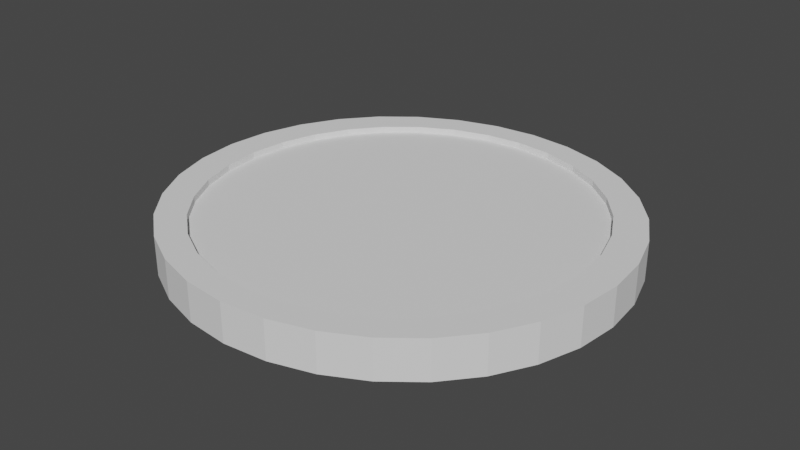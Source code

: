 # Source: anhole.blend  (saved by Blender 2.83.19; exported with 4.5.12 LTS)
import bpy
from mathutils import Matrix  # noqa: F401  (used for matrix-valued properties, if any)

bpy.ops.wm.read_factory_settings(use_empty=True)
scene = bpy.context.scene
scene.name = 'Scene'

# ---- collections
col_collection = bpy.data.collections.new('Collection'); scene.collection.children.link(col_collection)

# ---- world
world_world = bpy.data.worlds.new('World'); scene.world = world_world
world_world.use_nodes = True; world_world.node_tree.nodes.clear()
_N = world_world.node_tree.nodes; _L = world_world.node_tree.links
n0 = _N.new('ShaderNodeOutputWorld'); n0.name = 'World Output'; n0.location = (300, 300)
n1 = _N.new('ShaderNodeBackground'); n1.name = 'Background'; n1.location = (10, 300)
n1.inputs[0].default_value = (0.05088, 0.05088, 0.05088, 1.0)
_L.new(n1.outputs[0], n0.inputs[0])
n0.is_active_output = True
world_world.color = (0.05088, 0.05088, 0.05088)
world_world.use_sun_shadow = False
world_world.sun_shadow_jitter_overblur = 0.0

# ---- meshes
me_cylinder_001 = bpy.data.meshes.new('Cylinder.001')
me_cylinder_001.from_pydata([(0.0, 1.0, -1.165), (0.0, 1.0, 0.4766), (0.1951, 0.9808, -1.165), (0.1951, 0.9808, 0.4766), (0.3827, 0.9239, -1.165), (0.3827, 0.9239, 0.4766), (0.5556, 0.8315, -1.165), (0.5556, 0.8315, 0.4766), (0.7071, 0.7071, -1.165), (0.7071, 0.7071, 0.4766), (0.8315, 0.5556, -1.165), (0.8315, 0.5556, 0.4766), (0.9239, 0.3827, -1.165), (0.9239, 0.3827, 0.4766), (0.9808, 0.1951, -1.165), (0.9808, 0.1951, 0.4766), (1.0, 7.55e-08, -1.165), (1.0, 7.55e-08, 0.4766), (0.9808, -0.1951, -1.165), (0.9808, -0.1951, 0.4766), (0.9239, -0.3827, -1.165), (0.9239, -0.3827, 0.4766), (0.8315, -0.5556, -1.165), (0.8315, -0.5556, 0.4766), (0.7071, -0.7071, -1.165), (0.7071, -0.7071, 0.4766), (0.5556, -0.8315, -1.165), (0.5556, -0.8315, 0.4766), (0.3827, -0.9239, -1.165), (0.3827, -0.9239, 0.4766), (0.1951, -0.9808, -1.165), (0.1951, -0.9808, 0.4766), (-3.258e-07, -1.0, -1.165), (-3.258e-07, -1.0, 0.4766), (-0.1951, -0.9808, -1.165), (-0.1951, -0.9808, 0.4766), (-0.3827, -0.9239, -1.165), (-0.3827, -0.9239, 0.4766), (-0.5556, -0.8315, -1.165), (-0.5556, -0.8315, 0.4766), (-0.7071, -0.7071, -1.165), (-0.7071, -0.7071, 0.4766), (-0.8315, -0.5556, -1.165), (-0.8315, -0.5556, 0.4766), (-0.9239, -0.3827, -1.165), (-0.9239, -0.3827, 0.4766), (-0.9808, -0.1951, -1.165), (-0.9808, -0.1951, 0.4766), (-1.0, 9.656e-07, -1.165), (-1.0, 9.656e-07, 0.4766), (-0.9808, 0.1951, -1.165), (-0.9808, 0.1951, 0.4766), (-0.9239, 0.3827, -1.165), (-0.9239, 0.3827, 0.4766), (-0.8315, 0.5556, -1.165), (-0.8315, 0.5556, 0.4766), (-0.7071, 0.7071, -1.165), (-0.7071, 0.7071, 0.4766), (-0.5556, 0.8315, -1.165), (-0.5556, 0.8315, 0.4766), (-0.3827, 0.9239, -1.165), (-0.3827, 0.9239, 0.4766), (-0.1951, 0.9808, -1.165), (-0.1951, 0.9808, 0.4766), (0.0, 0.8787, -0.9924), (0.0, 0.8787, 0.2052), (0.1664, 0.8619, -0.9924), (0.1664, 0.8619, 0.2052), (0.3265, 0.8119, -0.9924), (0.3265, 0.8119, 0.2052), (0.4739, 0.7306, -0.9924), (0.4739, 0.7306, 0.2052), (0.6032, 0.6214, -0.9924), (0.6032, 0.6214, 0.2052), (0.7093, 0.4882, -0.9924), (0.7093, 0.4882, 0.2052), (0.7881, 0.3363, -0.9924), (0.7881, 0.3363, 0.2052), (0.8367, 0.1714, -0.9924), (0.8367, 0.1714, 0.2052), (0.8531, 6.634e-08, -0.9924), (0.8531, 0.0, 0.2052), (0.8367, -0.1714, -0.9924), (0.8367, -0.1714, 0.2052), (0.7881, -0.3363, -0.9924), (0.7881, -0.3363, 0.2052), (0.7093, -0.4882, -0.9924), (0.7093, -0.4882, 0.2052), (0.6032, -0.6214, -0.9924), (0.6032, -0.6214, 0.2052), (0.4739, -0.7306, -0.9924), (0.4739, -0.7306, 0.2052), (0.3265, -0.8119, -0.9924), (0.3265, -0.8119, 0.2052), (0.1664, -0.8619, -0.9924), (0.1664, -0.8619, 0.2052), (-2.78e-07, -0.8787, -0.9924), (-2.78e-07, -0.8787, 0.2052), (-0.1664, -0.8619, -0.9924), (-0.1664, -0.8619, 0.2052), (-0.3265, -0.8119, -0.9924), (-0.3265, -0.8119, 0.2052), (-0.4739, -0.7306, -0.9924), (-0.4739, -0.7306, 0.2052), (-0.6032, -0.6214, -0.9924), (-0.6032, -0.6214, 0.2052), (-0.7093, -0.4882, -0.9924), (-0.7093, -0.4882, 0.2052), (-0.7881, -0.3363, -0.9924), (-0.7881, -0.3363, 0.2052), (-0.8367, -0.1714, -0.9924), (-0.8367, -0.1714, 0.2052), (-0.8531, 8.485e-07, -0.9924), (-0.8531, 0.0, 0.2052), (-0.8367, 0.1714, -0.9924), (-0.8367, 0.1714, 0.2052), (-0.7881, 0.3363, -0.9924), (-0.7881, 0.3363, 0.2052), (-0.7093, 0.4882, -0.9924), (-0.7093, 0.4882, 0.2052), (-0.6032, 0.6214, -0.9924), (-0.6032, 0.6214, 0.2052), (-0.4739, 0.7306, -0.9924), (-0.4739, 0.7306, 0.2052), (-0.3265, 0.8119, -0.9924), (-0.3265, 0.8119, 0.2052), (-0.1664, 0.8619, -0.9924), (-0.1664, 0.8619, 0.2052), (0.0, 0.8787, 0.4712), (0.1664, 0.8619, 0.4712), (0.3265, 0.8119, 0.4712), (0.4739, 0.7306, 0.4712), (0.6032, 0.6214, 0.4712), (0.7093, 0.4882, 0.4712), (0.7881, 0.3363, 0.4712), (0.8367, 0.1714, 0.4712), (0.8531, 0.0, 0.4712), (0.8367, -0.1714, 0.4712), (0.7881, -0.3363, 0.4712), (0.7093, -0.4882, 0.4712), (0.6032, -0.6214, 0.4712), (0.4739, -0.7306, 0.4712), (0.3265, -0.8119, 0.4712), (0.1664, -0.8619, 0.4712), (0.0, -0.8787, 0.4712), (-0.1664, -0.8619, 0.4712), (-0.3265, -0.8119, 0.4712), (-0.4739, -0.7306, 0.4712), (-0.6032, -0.6214, 0.4712), (-0.7093, -0.4882, 0.4712), (-0.7881, -0.3363, 0.4712), (-0.8367, -0.1714, 0.4712), (-0.8531, 0.0, 0.4712), (-0.8367, 0.1714, 0.4712), (-0.7881, 0.3363, 0.4712), (-0.7093, 0.4882, 0.4712), (-0.6032, 0.6214, 0.4712), (-0.4739, 0.7306, 0.4712), (-0.3265, 0.8119, 0.4712), (-0.1664, 0.8619, 0.4712)], [], [(0, 1, 3, 2), (2, 3, 5, 4), (4, 5, 7, 6), (6, 7, 9, 8), (8, 9, 11, 10), (10, 11, 13, 12), (12, 13, 15, 14), (14, 15, 17, 16), (16, 17, 19, 18), (18, 19, 21, 20), (20, 21, 23, 22), (22, 23, 25, 24), (24, 25, 27, 26), (26, 27, 29, 28), (28, 29, 31, 30), (30, 31, 33, 32), (32, 33, 35, 34), (34, 35, 37, 36), (36, 37, 39, 38), (38, 39, 41, 40), (40, 41, 43, 42), (42, 43, 45, 44), (44, 45, 47, 46), (46, 47, 49, 48), (48, 49, 51, 50), (50, 51, 53, 52), (52, 53, 55, 54), (54, 55, 57, 56), (56, 57, 59, 58), (58, 59, 61, 60), (60, 61, 63, 62), (62, 63, 1, 0), (0, 2, 4, 6, 8, 10, 12, 14, 16, 18, 20, 22, 24, 26, 28, 30, 32, 34, 36, 38, 40, 42, 44, 46, 48, 50, 52, 54, 56, 58, 60, 62), (64, 65, 67, 66), (66, 67, 69, 68), (68, 69, 71, 70), (70, 71, 73, 72), (72, 73, 75, 74), (74, 75, 77, 76), (76, 77, 79, 78), (78, 79, 81, 80), (80, 81, 83, 82), (82, 83, 85, 84), (84, 85, 87, 86), (86, 87, 89, 88), (88, 89, 91, 90), (90, 91, 93, 92), (92, 93, 95, 94), (94, 95, 97, 96), (96, 97, 99, 98), (98, 99, 101, 100), (100, 101, 103, 102), (102, 103, 105, 104), (104, 105, 107, 106), (106, 107, 109, 108), (108, 109, 111, 110), (110, 111, 113, 112), (112, 113, 115, 114), (114, 115, 117, 116), (116, 117, 119, 118), (118, 119, 121, 120), (120, 121, 123, 122), (122, 123, 125, 124), (67, 65, 127, 125, 123, 121, 119, 117, 115, 113, 111, 109, 107, 105, 103, 101, 99, 97, 95, 93, 91, 89, 87, 85, 83, 81, 79, 77, 75, 73, 71, 69), (124, 125, 127, 126), (126, 127, 65, 64), (64, 66, 68, 70, 72, 74, 76, 78, 80, 82, 84, 86, 88, 90, 92, 94, 96, 98, 100, 102, 104, 106, 108, 110, 112, 114, 116, 118, 120, 122, 124, 126), (93, 142, 91), (91, 141, 89), (142, 141, 91), (89, 140, 87), (141, 140, 89), (87, 139, 85), (140, 139, 87), (138, 83, 85), (139, 138, 85), (138, 137, 83), (137, 81, 83), (137, 136, 81), (81, 136, 79), (79, 135, 77), (136, 135, 79), (77, 134, 133, 75), (135, 134, 77), (75, 133, 132, 73), (73, 132, 131, 71), (71, 131, 130, 69), (69, 130, 129, 67), (67, 129, 128, 65), (128, 65, 127, 159), (159, 127, 125, 158), (158, 125, 123, 157), (157, 123, 121, 156), (156, 121, 119, 155), (155, 119, 117, 154), (154, 117, 115, 153), (153, 115, 113, 152), (152, 113, 111, 151), (151, 111, 109, 150), (150, 109, 107, 149), (149, 107, 105, 148), (148, 105, 103, 147), (147, 103, 101, 146), (47, 45, 150, 151), (45, 43, 149, 150), (43, 41, 148, 149), (41, 39, 147, 148), (39, 37, 146, 147), (37, 35, 145, 146), (35, 33, 144, 145), (33, 31, 143, 144), (31, 29, 142, 143), (29, 27, 141, 142), (27, 25, 140, 141), (25, 23, 139, 140), (23, 21, 138, 139), (21, 19, 137, 138), (19, 17, 136, 137), (17, 15, 135, 136), (15, 13, 134, 135), (13, 11, 133, 134), (11, 9, 132, 133), (9, 7, 131, 132), (7, 5, 130, 131), (5, 3, 129, 130), (3, 1, 128, 129), (1, 63, 159, 128), (63, 61, 158, 159), (61, 59, 157, 158), (59, 57, 156, 157), (57, 55, 155, 156), (55, 53, 154, 155), (53, 51, 153, 154), (51, 49, 152, 153), (49, 47, 151, 152), (97, 144, 143, 95), (99, 145, 144, 97), (101, 146, 145, 99), (95, 143, 142, 93)])
_uv = me_cylinder_001.uv_layers.new(name='UVMap')
_uv.uv.foreach_set('vector', [1.0, 0.5, 1.0, 1.0, 0.9688, 1.0, 0.9688, 0.5, 0.9688, 0.5, 0.9688, 1.0, 0.9375, 1.0, 0.9375, 0.5, 0.9375, 0.5, 0.9375, 1.0, 0.9062, 1.0, 0.9062, 0.5, 0.9062, 0.5, 0.9062, 1.0, 0.875, 1.0, 0.875, 0.5, 0.875, 0.5, 0.875, 1.0, 0.8438, 1.0, 0.8438, 0.5, 0.8438, 0.5, 0.8438, 1.0, 0.8125, 1.0, 0.8125, 0.5, 0.8125, 0.5, 0.8125, 1.0, 0.7812, 1.0, 0.7812, 0.5, 0.7812, 0.5, 0.7812, 1.0, 0.75, 1.0, 0.75, 0.5, 0.75, 0.5, 0.75, 1.0, 0.7188, 1.0, 0.7188, 0.5, 0.7188, 0.5, 0.7188, 1.0, 0.6875, 1.0, 0.6875, 0.5, 0.6875, 0.5, 0.6875, 1.0, 0.6562, 1.0, 0.6562, 0.5, 0.6562, 0.5, 0.6562, 1.0, 0.625, 1.0, 0.625, 0.5, 0.625, 0.5, 0.625, 1.0, 0.5938, 1.0, 0.5938, 0.5, 0.5938, 0.5, 0.5938, 1.0, 0.5625, 1.0, 0.5625, 0.5, 0.5625, 0.5, 0.5625, 1.0, 0.5312, 1.0, 0.5312, 0.5, 0.5312, 0.5, 0.5312, 1.0, 0.5, 1.0, 0.5, 0.5, 0.5, 0.5, 0.5, 1.0, 0.4688, 1.0, 0.4688, 0.5, 0.4688, 0.5, 0.4688, 1.0, 0.4375, 1.0, 0.4375, 0.5, 0.4375, 0.5, 0.4375, 1.0, 0.4062, 1.0, 0.4062, 0.5, 0.4062, 0.5, 0.4062, 1.0, 0.375, 1.0, 0.375, 0.5, 0.375, 0.5, 0.375, 1.0, 0.3438, 1.0, 0.3438, 0.5, 0.3438, 0.5, 0.3438, 1.0, 0.3125, 1.0, 0.3125, 0.5, 0.3125, 0.5, 0.3125, 1.0, 0.2812, 1.0, 0.2812, 0.5, 0.2812, 0.5, 0.2812, 1.0, 0.25, 1.0, 0.25, 0.5, 0.25, 0.5, 0.25, 1.0, 0.2188, 1.0, 0.2188, 0.5, 0.2188, 0.5, 0.2188, 1.0, 0.1875, 1.0, 0.1875, 0.5, 0.1875, 0.5, 0.1875, 1.0, 0.1562, 1.0, 0.1562, 0.5, 0.1562, 0.5, 0.1562, 1.0, 0.125, 1.0, 0.125, 0.5, 0.125, 0.5, 0.125, 1.0, 0.09375, 1.0, 0.09375, 0.5, 0.09375, 0.5, 0.09375, 1.0, 0.0625, 1.0, 0.0625, 0.5, 0.0625, 0.5, 0.0625, 1.0, 0.03125, 1.0, 0.03125, 0.5, 0.03125, 0.5, 0.03125, 1.0, 0.0, 1.0, 0.0, 0.5, 0.75, 0.49, 0.7968, 0.4854, 0.8418, 0.4717, 0.8833, 0.4496, 0.9197, 0.4197, 0.9496, 0.3833, 0.9717, 0.3418, 0.9854, 0.2968, 0.99, 0.25, 0.9854, 0.2032, 0.9717, 0.1582, 0.9496, 0.1167, 0.9197, 0.08029, 0.8833, 0.05045, 0.8418, 0.02827, 0.7968, 0.01461, 0.75, 0.01, 0.7032, 0.01461, 0.6582, 0.02827, 0.6167, 0.05045, 0.5803, 0.08029, 0.5504, 0.1167, 0.5283, 0.1582, 0.5146, 0.2032, 0.51, 0.25, 0.5146, 0.2968, 0.5283, 0.3418, 0.5504, 0.3833, 0.5803, 0.4197, 0.6167, 0.4496, 0.6582, 0.4717, 0.7032, 0.4854, 1.0, 0.5, 1.0, 1.0, 0.9688, 1.0, 0.9688, 0.5, 0.9688, 0.5, 0.9688, 1.0, 0.9375, 1.0, 0.9375, 0.5, 0.9375, 0.5, 0.9375, 1.0, 0.9062, 1.0, 0.9062, 0.5, 0.9062, 0.5, 0.9062, 1.0, 0.875, 1.0, 0.875, 0.5, 0.875, 0.5, 0.875, 1.0, 0.8438, 1.0, 0.8438, 0.5, 0.8438, 0.5, 0.8438, 1.0, 0.8125, 1.0, 0.8125, 0.5, 0.8125, 0.5, 0.8125, 1.0, 0.7812, 1.0, 0.7812, 0.5, 0.7812, 0.5, 0.7812, 1.0, 0.75, 1.0, 0.75, 0.5, 0.75, 0.5, 0.75, 1.0, 0.7188, 1.0, 0.7188, 0.5, 0.7188, 0.5, 0.7188, 1.0, 0.6875, 1.0, 0.6875, 0.5, 0.6875, 0.5, 0.6875, 1.0, 0.6562, 1.0, 0.6562, 0.5, 0.6562, 0.5, 0.6562, 1.0, 0.625, 1.0, 0.625, 0.5, 0.625, 0.5, 0.625, 1.0, 0.5938, 1.0, 0.5938, 0.5, 0.5938, 0.5, 0.5938, 1.0, 0.5625, 1.0, 0.5625, 0.5, 0.5625, 0.5, 0.5625, 1.0, 0.5312, 1.0, 0.5312, 0.5, 0.5312, 0.5, 0.5312, 1.0, 0.5, 1.0, 0.5, 0.5, 0.5, 0.5, 0.5, 1.0, 0.4688, 1.0, 0.4688, 0.5, 0.4688, 0.5, 0.4688, 1.0, 0.4375, 1.0, 0.4375, 0.5, 0.4375, 0.5, 0.4375, 1.0, 0.4062, 1.0, 0.4062, 0.5, 0.4062, 0.5, 0.4062, 1.0, 0.375, 1.0, 0.375, 0.5, 0.375, 0.5, 0.375, 1.0, 0.3438, 1.0, 0.3438, 0.5, 0.3438, 0.5, 0.3438, 1.0, 0.3125, 1.0, 0.3125, 0.5, 0.3125, 0.5, 0.3125, 1.0, 0.2812, 1.0, 0.2812, 0.5, 0.2812, 0.5, 0.2812, 1.0, 0.25, 1.0, 0.25, 0.5, 0.25, 0.5, 0.25, 1.0, 0.2188, 1.0, 0.2188, 0.5, 0.2188, 0.5, 0.2188, 1.0, 0.1875, 1.0, 0.1875, 0.5, 0.1875, 0.5, 0.1875, 1.0, 0.1562, 1.0, 0.1562, 0.5, 0.1562, 0.5, 0.1562, 1.0, 0.125, 1.0, 0.125, 0.5, 0.125, 0.5, 0.125, 1.0, 0.09375, 1.0, 0.09375, 0.5, 0.09375, 0.5, 0.09375, 1.0, 0.0625, 1.0, 0.0625, 0.5, 0.2968, 0.4854, 0.25, 0.49, 0.2032, 0.4854, 0.1582, 0.4717, 0.1167, 0.4496, 0.08029, 0.4197, 0.05045, 0.3833, 0.02827, 0.3418, 0.01461, 0.2968, 0.01, 0.25, 0.01461, 0.2032, 0.02827, 0.1582, 0.05045, 0.1167, 0.08029, 0.08029, 0.1167, 0.05045, 0.1582, 0.02827, 0.2032, 0.01461, 0.25, 0.01, 0.2968, 0.01461, 0.3418, 0.02827, 0.3833, 0.05045, 0.4197, 0.08029, 0.4496, 0.1167, 0.4717, 0.1582, 0.4854, 0.2032, 0.49, 0.25, 0.4854, 0.2968, 0.4717, 0.3418, 0.4496, 0.3833, 0.4197, 0.4197, 0.3833, 0.4496, 0.3418, 0.4717, 0.0625, 0.5, 0.0625, 1.0, 0.03125, 1.0, 0.03125, 0.5, 0.03125, 0.5, 0.03125, 1.0, 0.0, 1.0, 0.0, 0.5, 0.75, 0.49, 0.7968, 0.4854, 0.8418, 0.4717, 0.8833, 0.4496, 0.9197, 0.4197, 0.9496, 0.3833, 0.9717, 0.3418, 0.9854, 0.2968, 0.99, 0.25, 0.9854, 0.2032, 0.9717, 0.1582, 0.9496, 0.1167, 0.9197, 0.08029, 0.8833, 0.05045, 0.8418, 0.02827, 0.7968, 0.01461, 0.75, 0.01, 0.7032, 0.01461, 0.6582, 0.02827, 0.6167, 0.05045, 0.5803, 0.08029, 0.5504, 0.1167, 0.5283, 0.1582, 0.5146, 0.2032, 0.51, 0.25, 0.5146, 0.2968, 0.5283, 0.3418, 0.5504, 0.3833, 0.5803, 0.4197, 0.6167, 0.4496, 0.6582, 0.4717, 0.7032, 0.4854, 0.0, 0.0, 0.0, 0.0, 0.0, 0.0, 0.0, 0.0, 0.0, 0.0, 0.0, 0.0, 0.0, 0.0, 0.0, 0.0, 0.0, 0.0, 0.0, 0.0, 0.0, 0.0, 0.0, 0.0, 0.0, 0.0, 0.0, 0.0, 0.0, 0.0, 0.0, 0.0, 0.0, 0.0, 0.0, 0.0, 0.0, 0.0, 0.0, 0.0, 0.0, 0.0, 0.0, 0.0, 0.0, 0.0, 0.0, 0.0, 0.0, 0.0, 0.0, 0.0, 0.0, 0.0, 0.0, 0.0, 0.0, 0.0, 0.0, 0.0, 0.0, 0.0, 0.0, 0.0, 0.0, 0.0, 0.0, 0.0, 0.0, 0.0, 0.0, 0.0, 0.0, 0.0, 0.0, 0.0, 0.0, 0.0, 0.0, 0.0, 0.0, 0.0, 0.0, 0.0, 0.0, 0.0, 0.0, 0.0, 0.0, 0.0, 0.0, 0.0, 0.0, 0.0, 0.0, 0.0, 0.0, 0.0, 0.0, 0.0, 0.0, 0.0, 0.0, 0.0, 0.0, 0.0, 0.0, 0.0, 0.0, 0.0, 0.0, 0.0, 0.0, 0.0, 0.0, 0.0, 0.0, 0.0, 0.0, 0.0, 0.0, 0.0, 0.0, 0.0, 0.0, 0.0, 0.0, 0.0, 0.0, 0.0, 0.0, 0.0, 0.0, 0.0, 0.0, 0.0, 0.0, 0.0, 0.0, 0.0, 0.0, 0.0, 0.0, 0.0, 0.0, 0.0, 0.0, 0.0, 0.0, 0.0, 0.0, 0.0, 0.0, 0.0, 0.0, 0.0, 0.0, 0.0, 0.0, 0.0, 0.0, 0.0, 0.0, 0.0, 0.0, 0.0, 0.0, 0.0, 0.0, 0.0, 0.0, 0.0, 0.0, 0.0, 0.0, 0.0, 0.0, 0.0, 0.0, 0.0, 0.0, 0.0, 0.0, 0.0, 0.0, 0.0, 0.0, 0.0, 0.0, 0.0, 0.0, 0.0, 0.0, 0.0, 0.0, 0.0, 0.0, 0.0, 0.0, 0.0, 0.0, 0.0, 0.0, 0.0, 0.0, 0.0, 0.0, 0.0, 0.0, 0.0, 0.0, 0.0, 0.0, 0.0, 0.0, 0.0, 0.0, 0.0, 0.0, 0.0, 0.0, 0.0, 0.0, 0.0, 0.0, 0.0, 0.0, 0.0, 0.0, 0.0, 0.0, 0.0, 0.0, 0.0, 0.0, 0.0, 0.0, 0.0, 0.0, 0.0, 0.0, 0.0, 0.0, 0.0, 0.0, 0.0, 0.0, 0.0, 0.0, 0.0, 0.0, 0.0, 0.0, 0.0, 0.0, 0.0, 0.2812, 1.0, 0.3125, 1.0, 0.0, 0.0, 0.0, 0.0, 0.3125, 1.0, 0.3438, 1.0, 0.0, 0.0, 0.0, 0.0, 0.3438, 1.0, 0.375, 1.0, 0.0, 0.0, 0.0, 0.0, 0.375, 1.0, 0.4062, 1.0, 0.0, 0.0, 0.0, 0.0, 0.4062, 1.0, 0.4375, 1.0, 0.0, 0.0, 0.0, 0.0, 0.4375, 1.0, 0.4688, 1.0, 0.0, 0.0, 0.0, 0.0, 0.4688, 1.0, 0.5, 1.0, 0.0, 0.0, 0.0, 0.0, 0.5, 1.0, 0.5312, 1.0, 0.0, 0.0, 0.0, 0.0, 0.5312, 1.0, 0.5625, 1.0, 0.0, 0.0, 0.0, 0.0, 0.5625, 1.0, 0.5938, 1.0, 0.0, 0.0, 0.0, 0.0, 0.5938, 1.0, 0.625, 1.0, 0.0, 0.0, 0.0, 0.0, 0.625, 1.0, 0.6562, 1.0, 0.0, 0.0, 0.0, 0.0, 0.6562, 1.0, 0.6875, 1.0, 0.0, 0.0, 0.0, 0.0, 0.6875, 1.0, 0.7188, 1.0, 0.0, 0.0, 0.0, 0.0, 0.7188, 1.0, 0.75, 1.0, 0.0, 0.0, 0.0, 0.0, 0.75, 1.0, 0.7812, 1.0, 0.0, 0.0, 0.0, 0.0, 0.7812, 1.0, 0.8125, 1.0, 0.0, 0.0, 0.0, 0.0, 0.8125, 1.0, 0.8438, 1.0, 0.0, 0.0, 0.0, 0.0, 0.8438, 1.0, 0.875, 1.0, 0.0, 0.0, 0.0, 0.0, 0.875, 1.0, 0.9062, 1.0, 0.0, 0.0, 0.0, 0.0, 0.9062, 1.0, 0.9375, 1.0, 0.0, 0.0, 0.0, 0.0, 0.9375, 1.0, 0.9688, 1.0, 0.0, 0.0, 0.0, 0.0, 0.9688, 1.0, 1.0, 1.0, 0.0, 0.0, 0.0, 0.0, 1.0, 1.0, 0.03125, 1.0, 0.0, 0.0, 0.0, 0.0, 0.03125, 1.0, 0.0625, 1.0, 0.0, 0.0, 0.0, 0.0, 0.0625, 1.0, 0.09375, 1.0, 0.0, 0.0, 0.0, 0.0, 0.09375, 1.0, 0.125, 1.0, 0.0, 0.0, 0.0, 0.0, 0.125, 1.0, 0.1562, 1.0, 0.0, 0.0, 0.0, 0.0, 0.1562, 1.0, 0.1875, 1.0, 0.0, 0.0, 0.0, 0.0, 0.1875, 1.0, 0.2188, 1.0, 0.0, 0.0, 0.0, 0.0, 0.2188, 1.0, 0.25, 1.0, 0.0, 0.0, 0.0, 0.0, 0.25, 1.0, 0.2812, 1.0, 0.0, 0.0, 0.0, 0.0, 0.0, 0.0, 0.0, 0.0, 0.0, 0.0, 0.0, 0.0, 0.0, 0.0, 0.0, 0.0, 0.0, 0.0, 0.0, 0.0, 0.0, 0.0, 0.0, 0.0, 0.0, 0.0, 0.0, 0.0, 0.0, 0.0, 0.0, 0.0, 0.0, 0.0, 0.0, 0.0])
me_cylinder_001.use_remesh_fix_poles = True
me_cylinder_001.use_remesh_preserve_attributes = False
me_cylinder_001.use_mirror_vertex_groups = False
me_cylinder_001.update()

# ---- objects
ob_cylinder_001 = bpy.data.objects.new('Cylinder.001', me_cylinder_001)

# ---- transforms, parenting, visibility, modifiers, constraints
ob_cylinder_001.location = (0.0, 0.0, 0.2037)
ob_cylinder_001.scale = (2.428, 2.357, 0.2563)
ob_cylinder_001.lineart.crease_threshold = 0.0

# ---- collection membership
col_collection.objects.link(ob_cylinder_001)

# ---- scene / render settings (as saved in the file)
scene.frame_start = 1; scene.frame_end = 250; scene.frame_set(1)
scene.render.engine = 'BLENDER_EEVEE_NEXT'
scene.cycles.use_denoising = False
scene.cycles.samples = 128
scene.cycles.sampling_pattern = 'TABULATED_SOBOL'
scene.cycles.use_adaptive_sampling = False
scene.cycles.use_light_tree = False
scene.view_settings.view_transform = 'Filmic'
bpy.context.view_layer.update()

# ---- added for rendering (the .blend has no active camera and no usable light): camera, sun
cam_auto = bpy.data.cameras.new('AutoCamera')
cam_auto.lens = 50.0
cam_auto.sensor_width = 36.0
cam_auto.clip_end = 1000.0
ob_auto_camera = bpy.data.objects.new('AutoCamera', cam_auto)
scene.collection.objects.link(ob_auto_camera)
ob_auto_camera.location = (6.27488, -7.52986, 5.13542)
ob_auto_camera.rotation_euler = (1.09748, -7.21219e-08, 0.694738)
scene.camera = ob_auto_camera
light_auto_sun = bpy.data.lights.new('AutoSun', 'SUN')
light_auto_sun.energy = 3.0
light_auto_sun.angle = 0.0523599
ob_auto_sun = bpy.data.objects.new('AutoSun', light_auto_sun)
scene.collection.objects.link(ob_auto_sun)
ob_auto_sun.rotation_euler = (0.872665, 0.174533, 0.523599)
bpy.context.view_layer.update()
